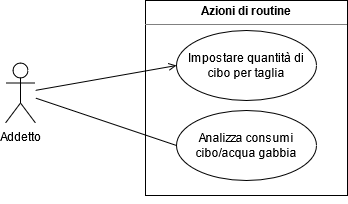

The diagram above was exported from draw.io. Its source (the exported page's mxGraphModel, read from the mxfile embedded in the PNG):
<mxGraphModel dx="1422" dy="763" grid="1" gridSize="10" guides="1" tooltips="1" connect="1" arrows="1" fold="1" page="1" pageScale="1" pageWidth="827" pageHeight="1169" math="0" shadow="0">
  <root>
    <mxCell id="0" />
    <mxCell id="1" parent="0" />
    <mxCell id="fINyWYAOWFhSgC0XaBcx-1" value="Addetto" style="shape=umlActor;verticalLabelPosition=bottom;verticalAlign=top;html=1;" parent="1" vertex="1">
      <mxGeometry x="180" y="177.5" width="30" height="60" as="geometry" />
    </mxCell>
    <mxCell id="fINyWYAOWFhSgC0XaBcx-16" value="&lt;p style=&quot;margin: 0px ; margin-top: 4px ; text-align: center&quot;&gt;&lt;b&gt;Azioni di routine&lt;br&gt;&lt;/b&gt;&lt;/p&gt;&lt;hr size=&quot;1&quot;&gt;&lt;div style=&quot;height: 2px&quot;&gt;&lt;/div&gt;" style="verticalAlign=top;align=left;overflow=fill;fontSize=12;fontFamily=Helvetica;html=1;" parent="1" vertex="1">
      <mxGeometry x="320" y="115" width="202" height="195" as="geometry" />
    </mxCell>
    <mxCell id="fINyWYAOWFhSgC0XaBcx-18" value="Impostare quantità di cibo per taglia" style="ellipse;whiteSpace=wrap;html=1;" parent="1" vertex="1">
      <mxGeometry x="351" y="145" width="140" height="70" as="geometry" />
    </mxCell>
    <mxCell id="fINyWYAOWFhSgC0XaBcx-38" style="edgeStyle=none;rounded=0;orthogonalLoop=1;jettySize=auto;html=1;entryX=0;entryY=0.5;entryDx=0;entryDy=0;startArrow=none;startFill=0;endArrow=open;endFill=0;" parent="1" source="fINyWYAOWFhSgC0XaBcx-1" target="fINyWYAOWFhSgC0XaBcx-18" edge="1">
      <mxGeometry relative="1" as="geometry" />
    </mxCell>
    <mxCell id="fINyWYAOWFhSgC0XaBcx-39" value="&lt;div&gt;Analizza consumi cibo/acqua gabbia&lt;br&gt;&lt;/div&gt;" style="ellipse;whiteSpace=wrap;html=1;" parent="1" vertex="1">
      <mxGeometry x="351" y="225" width="140" height="70" as="geometry" />
    </mxCell>
    <mxCell id="fINyWYAOWFhSgC0XaBcx-40" style="edgeStyle=none;rounded=0;orthogonalLoop=1;jettySize=auto;html=1;entryX=0;entryY=0.5;entryDx=0;entryDy=0;startArrow=none;startFill=0;endArrow=none;endFill=0;" parent="1" source="fINyWYAOWFhSgC0XaBcx-1" target="fINyWYAOWFhSgC0XaBcx-39" edge="1">
      <mxGeometry relative="1" as="geometry" />
    </mxCell>
    <mxCell id="0NvBKuKdVWQ2lgwJynQO-2" style="edgeStyle=orthogonalEdgeStyle;rounded=0;orthogonalLoop=1;jettySize=auto;html=1;exitX=0.5;exitY=1;exitDx=0;exitDy=0;" parent="1" source="fINyWYAOWFhSgC0XaBcx-16" target="fINyWYAOWFhSgC0XaBcx-16" edge="1">
      <mxGeometry relative="1" as="geometry" />
    </mxCell>
  </root>
</mxGraphModel>